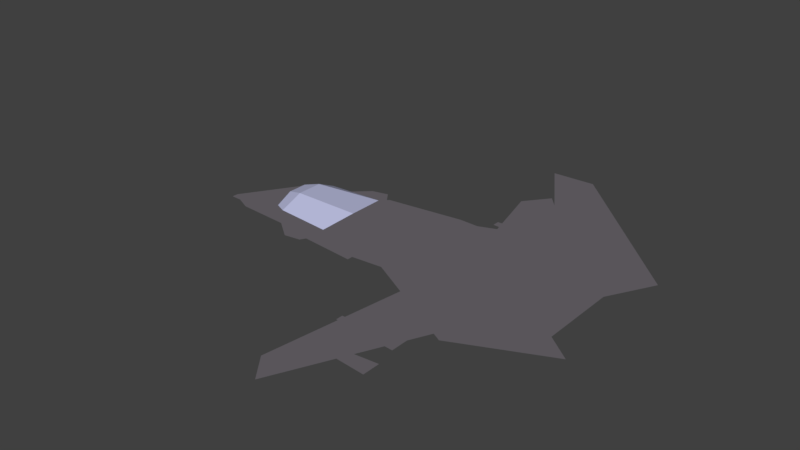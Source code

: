 # Source: pogranichnik.blend  (saved by Blender 2.82.7; exported with 4.5.12 LTS)
import bpy
from mathutils import Matrix  # noqa: F401  (used for matrix-valued properties, if any)

bpy.ops.wm.read_factory_settings(use_empty=True)
scene = bpy.context.scene
scene.name = 'Scene'

# ---- collections
col_collection_1 = bpy.data.collections.new('Collection 1'); scene.collection.children.link(col_collection_1)

# ---- images (referenced by path relative to the original .blend; pixels are not part of the script)
import os
ASSET_DIR = os.environ.get("B2B_ASSET_DIR", "")  # directory of the original .blend (textures are referenced by path, not embedded)
HERE = os.path.dirname(os.path.abspath(__file__))  # packed textures are extracted next to this script under _unpacked/

def load_image(name, relpath, width, height, colorspace="sRGB"):
    """Load a texture the original file referenced (path relative to the .blend, or extracted next to this script)."""
    p = next((c for c in (os.path.join(HERE, relpath), os.path.join(ASSET_DIR, relpath)) if relpath and os.path.exists(c)), "")
    if p:
        img = bpy.data.images.load(p, check_existing=True)
        img.name = name
    else:  # same state as the original file: an image datablock whose file is absent (Cycles renders it pink)
        img = bpy.data.images.new(name, width, height)
        img.source = "FILE"
        img.filepath = "//" + (relpath or name)
    img.colorspace_settings.name = colorspace
    return img
img_material_diffuse_color = load_image('Material Diffuse Color', '', 1024, 1024, 'sRGB')

# ---- materials (node trees are filled in below, after node groups)
mat_ship = bpy.data.materials.new('Ship')
mat_ship.alpha_threshold = 0.0
mat_ship.roughness = 0.5
mat_ship.line_color = (0.0, 0.0, 0.0, 1.0)
mat_glus = bpy.data.materials.new('Glus')

# ---- material node trees
mat_ship.use_nodes = True; mat_ship.node_tree.nodes.clear()
_N = mat_ship.node_tree.nodes; _L = mat_ship.node_tree.links
n0 = _N.new('ShaderNodeOutputMaterial'); n0.name = 'Вывод материала'; n0.location = (300, 300)
n1 = _N.new('ShaderNodeTexImage'); n1.name = 'Изображение-текстура'; n1.location = (0, 0)
n1.width = 140
n1.image = img_material_diffuse_color
n2 = _N.new('ShaderNodeEmission'); n2.name = 'Излучение'; n2.location = (10, 300)
n2.inputs[0].default_value = (0.09939, 0.09116, 0.1025, 1.0)
_L.new(n2.outputs[0], n0.inputs[0])
n0.is_active_output = True
mat_glus.use_nodes = True; mat_glus.node_tree.nodes.clear()
_N = mat_glus.node_tree.nodes; _L = mat_glus.node_tree.links
n0 = _N.new('ShaderNodeOutputMaterial'); n0.name = 'Material Output'; n0.location = (300, 300)
n1 = _N.new('ShaderNodeBsdfPrincipled'); n1.name = 'Principled BSDF'; n1.location = (10, 300)
n1.distribution = 'GGX'
n1.subsurface_method = 'BURLEY'
n1.inputs[0].default_value = (0.5364, 0.556, 0.8, 1.0)
n1.inputs[3].default_value = 1.45
n1.inputs[27].default_value = (0.0, 0.0, 0.0, 1.0)
n1.inputs[28].default_value = 1.0
_L.new(n1.outputs[0], n0.inputs[0])
n0.is_active_output = True

# ---- world
world_world = bpy.data.worlds.new('World'); scene.world = world_world
world_world.color = (0.05088, 0.05088, 0.05088)
world_world.use_sun_shadow = False
world_world.sun_shadow_jitter_overblur = 0.0
world_world.cycles.sampling_method = 'MANUAL'

# ---- meshes
me_cube = bpy.data.meshes.new('Cube')
me_cube.from_pydata([(1.999, -0.732, 0.2007), (-2.521, -0.03286, -0.06378), (-0.1372, -0.4431, 0.2387), (-1.608, -0.2148, 0.131), (-1.608, -0.2148, 0.2265), (-0.111, -0.4431, 0.128), (1.002, -1.028, 0.1061), (1.002, -1.028, 0.169), (1.622, -0.4918, 0.05076), (1.622, -0.4918, 0.268), (-1.622, -0.07569, 0.2849), (0.2505, -0.2406, 0.452), (-0.742, -0.3614, 0.2217), (-1.609, -0.262, 0.1525), (-0.9429, -0.6291, 0.1986), (-1.141, -0.6241, 0.1763), (-0.1722, -1.881, -0.105), (0.03605, -2.146, -0.105), (0.3159, -0.6438, 0.1435), (0.9751, -0.9602, 0.1435), (0.722, -1.03, 0.775), (1.115, -1.049, 0.775), (1.032, -0.6093, 0.213), (1.999, 0.732, 0.2007), (-2.521, 0.03286, -0.06378), (-0.1372, 0.4431, 0.2387), (-1.608, 0.2148, 0.131), (-1.608, 0.2148, 0.2265), (-0.111, 0.4431, 0.128), (1.002, 1.028, 0.1061), (1.002, 1.028, 0.169), (1.622, 0.4918, 0.05076), (1.622, 0.4918, 0.268), (-1.622, 0.07569, 0.2849), (0.2505, 0.2406, 0.452), (-0.742, 0.3614, 0.2217), (-1.609, 0.262, 0.1525), (-0.9429, 0.6291, 0.1986), (-1.141, 0.6241, 0.1763), (-0.1722, 1.881, -0.105), (0.03605, 2.146, -0.105), (0.3159, 0.6438, 0.1435), (0.9751, 0.9602, 0.1435), (0.722, 1.03, 0.775), (1.115, 1.049, 0.775), (1.032, 0.6093, 0.213), (1.622, 0.0, 0.05076), (1.622, 0.0, 0.268), (-1.622, -1.035e-09, 0.2849), (0.2505, 0.0, 0.452), (-2.521, 0.0, -0.06378), (-0.111, 0.0, 0.128), (-0.5653, -0.2114, 0.4088), (-0.7928, -0.4421, 0.08784), (-0.8101, -0.4421, 0.2276), (-0.5653, -8.023e-10, 0.4088), (-0.5653, 0.2114, 0.4088), (-0.7928, 0.4421, 0.08784), (-0.8101, 0.4421, 0.2276), (-0.859, -0.3844, 0.1013), (-0.8729, -0.3844, 0.2263), (-0.3962, -0.3611, 0.1179), (-0.3962, 2.863e-10, 0.1179), (-0.6771, -3.619e-10, 0.3802), (-0.859, 0.3844, 0.1013), (-0.8729, 0.3844, 0.2263), (-0.3962, 0.3611, 0.1179), (-0.6771, -0.1804, 0.3802), (-0.6771, 0.1804, 0.3802), (-1.57, -0.2831, 0.102), (-1.571, -0.2831, 0.2253), (-2.393, -0.04961, -0.04965), (-1.579, 1.302e-11, 0.3049), (-1.57, 0.2831, 0.102), (-1.571, 0.2831, 0.2253), (-2.393, 0.04961, -0.04965), (-2.393, 4.75e-11, -0.04965), (-1.579, -0.1021, 0.3049), (-1.579, 0.1021, 0.3049), (-2.251, -1.872e-10, -0.06861), (-1.412, -0.1349, 0.3499), (-1.412, 0.1349, 0.3499), (-1.428, -0.3581, 0.09266), (-1.431, -0.3581, 0.2429), (-2.251, -0.1031, -0.06861), (-1.412, -3.134e-10, 0.3499), (-1.428, 0.3581, 0.09266), (-1.431, 0.3581, 0.2429), (-2.251, 0.1031, -0.06861)], [], [(71, 69, 3, 1), (10, 1, 4), (8, 9, 0), (3, 4, 1), (0, 6, 8), (9, 7, 0), (0, 7, 6), (69, 70, 4, 3), (9, 11, 2, 7), (5, 6, 7, 2), (5, 8, 6), (16, 17, 19, 18), (20, 21, 0, 22), (77, 10, 4, 70), (14, 12, 13, 15), (8, 46, 47, 9), (61, 62, 51, 5), (9, 47, 49, 11), (77, 72, 48, 10), (5, 51, 46, 8), (10, 48, 50, 1), (75, 24, 26, 73), (33, 27, 24), (31, 23, 32), (26, 24, 27), (23, 31, 29), (32, 23, 30), (23, 29, 30), (73, 26, 27, 74), (32, 30, 25, 34), (28, 25, 30, 29), (28, 29, 31), (39, 41, 42, 40), (43, 45, 23, 44), (78, 74, 27, 33), (37, 38, 36, 35), (31, 32, 47, 46), (66, 28, 51, 62), (32, 34, 49, 47), (78, 33, 48, 72), (28, 31, 46, 51), (33, 24, 50, 48), (34, 56, 55, 49), (34, 25, 58, 56), (28, 57, 58, 25), (11, 49, 55, 52), (11, 52, 54, 2), (5, 2, 54, 53), (56, 68, 63, 55), (88, 66, 62, 79), (56, 58, 65, 68), (57, 64, 65, 58), (28, 66, 64, 57), (52, 55, 63, 67), (84, 79, 62, 61), (52, 67, 60, 54), (53, 54, 60, 59), (5, 53, 59, 61), (1, 50, 76, 71), (24, 75, 76, 50), (81, 78, 72, 85), (81, 87, 74, 78), (86, 73, 74, 87), (88, 75, 73, 86), (80, 85, 72, 77), (80, 77, 70, 83), (82, 83, 70, 69), (84, 82, 69, 71), (61, 59, 82, 84), (59, 60, 83, 82), (67, 80, 83, 60), (67, 63, 85, 80), (66, 88, 86, 64), (64, 86, 87, 65), (68, 65, 87, 81), (68, 81, 85, 63), (71, 76, 79, 84), (75, 88, 79, 76)])
me_cube.polygons.foreach_set('material_index', [0, 0, 0, 0, 0, 0, 0, 0, 0, 0, 0, 0, 0, 0, 0, 0, 0, 0, 0, 0, 0, 0, 0, 0, 0, 0, 0, 0, 0, 0, 0, 0, 0, 0, 0, 0, 0, 0, 0, 0, 0, 0, 0, 0, 0, 0, 0, 0, 0, 0, 0, 0, 0, 0, 0, 0, 0, 0, 0, 0, 1, 1, 0, 0, 1, 1, 0, 0, 0, 0, 1, 1, 0, 0, 1, 1, 0, 0])
_uv = me_cube.uv_layers.new(name='UVКарта')
_uv.uv.foreach_set('vector', [0.1163, 0.2237, 0.2127, 0.2623, 0.1768, 0.2593, 0.0002132, 0.204, 0.2987, 0.5762, 0.1174, 0.5876, 0.2983, 0.5406, 0.9743, 0.4978, 0.9279, 0.4873, 0.9801, 0.4052, 0.2898, 0.5187, 0.2983, 0.5406, 0.1174, 0.5876, 0.8721, 0.3437, 0.6781, 0.3952, 0.7976, 0.2921, 0.9279, 0.4873, 0.7848, 0.4107, 0.9801, 0.4052, 0.9801, 0.4052, 0.7848, 0.4107, 0.7828, 0.3995, 0.3257, 0.5129, 0.3331, 0.5348, 0.2983, 0.5406, 0.2898, 0.5187, 0.9279, 0.4873, 0.657, 0.5486, 0.5773, 0.4946, 0.7848, 0.4107, 0.5765, 0.4723, 0.7828, 0.3995, 0.7848, 0.4107, 0.5773, 0.4946, 0.4645, 0.2828, 0.7976, 0.2921, 0.6781, 0.3952, 0.2271, 0.9697, 0.1688, 0.9979, 0.105, 0.7105, 0.2454, 0.7105, 0.2572, 0.7048, 0.3326, 0.7076, 0.4949, 0.8433, 0.3076, 0.8433, 0.3435, 0.5727, 0.2987, 0.5762, 0.2983, 0.5406, 0.3331, 0.5348, 0.5308, 0.9263, 0.5635, 0.9818, 0.3954, 0.9818, 0.4926, 0.9229, 0.9743, 0.4978, 0.9736, 0.598, 0.9291, 0.5973, 0.9279, 0.4873, 0.2324, 0.2434, 0.2324, 0.1977, 0.4645, 0.1977, 0.4645, 0.2828, 0.9279, 0.4873, 0.9291, 0.5973, 0.6566, 0.5945, 0.657, 0.5486, 0.3435, 0.5727, 0.3433, 0.5945, 0.2986, 0.5944, 0.2987, 0.5762, 0.4645, 0.2828, 0.4645, 0.1977, 0.7976, 0.1977, 0.7976, 0.2921, 0.2987, 0.5762, 0.2986, 0.5944, 0.1174, 0.5939, 0.1174, 0.5876, 0.1163, 0.2237, 0.0002132, 0.204, 0.1768, 0.2593, 0.2127, 0.2623, 0.2987, 0.5762, 0.2983, 0.5406, 0.1174, 0.5876, 0.9743, 0.4978, 0.9801, 0.4052, 0.9279, 0.4873, 0.2898, 0.5187, 0.1174, 0.5876, 0.2983, 0.5406, 0.8721, 0.3437, 0.7976, 0.2921, 0.6781, 0.3952, 0.9279, 0.4873, 0.9801, 0.4052, 0.7848, 0.4107, 0.9801, 0.4052, 0.7828, 0.3995, 0.7848, 0.4107, 0.3257, 0.5129, 0.2898, 0.5187, 0.2983, 0.5406, 0.3331, 0.5348, 0.9279, 0.4873, 0.7848, 0.4107, 0.5773, 0.4946, 0.657, 0.5486, 0.5765, 0.4723, 0.5773, 0.4946, 0.7848, 0.4107, 0.7828, 0.3995, 0.4645, 0.2828, 0.6781, 0.3952, 0.7976, 0.2921, 0.2271, 0.9697, 0.2454, 0.7105, 0.105, 0.7105, 0.1688, 0.9979, 0.2572, 0.7048, 0.3076, 0.8433, 0.4949, 0.8433, 0.3326, 0.7076, 0.3435, 0.5727, 0.3331, 0.5348, 0.2983, 0.5406, 0.2987, 0.5762, 0.5308, 0.9263, 0.4926, 0.9229, 0.3954, 0.9818, 0.5635, 0.9818, 0.9743, 0.4978, 0.9279, 0.4873, 0.9291, 0.5973, 0.9736, 0.598, 0.2324, 0.2434, 0.4645, 0.2828, 0.4645, 0.1977, 0.2324, 0.1977, 0.9279, 0.4873, 0.657, 0.5486, 0.6566, 0.5945, 0.9291, 0.5973, 0.3435, 0.5727, 0.2987, 0.5762, 0.2986, 0.5944, 0.3433, 0.5945, 0.4645, 0.2828, 0.7976, 0.2921, 0.7976, 0.1977, 0.4645, 0.1977, 0.2987, 0.5762, 0.1174, 0.5876, 0.1174, 0.5939, 0.2986, 0.5944, 0.657, 0.5486, 0.4778, 0.5624, 0.4776, 0.5945, 0.6566, 0.5945, 0.657, 0.5486, 0.5773, 0.4946, 0.4378, 0.5176, 0.4778, 0.5624, 0.5765, 0.4723, 0.4332, 0.4955, 0.4378, 0.5176, 0.5773, 0.4946, 0.657, 0.5486, 0.6566, 0.5945, 0.4776, 0.5945, 0.4778, 0.5624, 0.657, 0.5486, 0.4778, 0.5624, 0.4378, 0.5176, 0.5773, 0.4946, 0.5765, 0.4723, 0.5773, 0.4946, 0.4378, 0.5176, 0.4332, 0.4955, 0.4778, 0.5624, 0.3883, 0.5693, 0.3881, 0.5945, 0.4776, 0.5945, 0.1743, 0.2335, 0.2324, 0.2434, 0.2324, 0.1977, 0.1743, 0.1977, 0.4778, 0.5624, 0.4378, 0.5176, 0.368, 0.5291, 0.3883, 0.5693, 0.4332, 0.4955, 0.3615, 0.5071, 0.368, 0.5291, 0.4378, 0.5176, 0.4645, 0.2828, 0.2324, 0.2434, 0.2487, 0.2652, 0.3206, 0.2711, 0.4778, 0.5624, 0.4776, 0.5945, 0.3881, 0.5945, 0.3883, 0.5693, 0.1743, 0.2335, 0.1743, 0.1977, 0.2324, 0.1977, 0.2324, 0.2434, 0.4778, 0.5624, 0.3883, 0.5693, 0.368, 0.5291, 0.4378, 0.5176, 0.4332, 0.4955, 0.4378, 0.5176, 0.368, 0.5291, 0.3615, 0.5071, 0.4645, 0.2828, 0.3206, 0.2711, 0.2487, 0.2652, 0.2324, 0.2434, 0.0002132, 0.204, 0.0002132, 0.1977, 0.1163, 0.1977, 0.1163, 0.2237, 0.0002132, 0.204, 0.1163, 0.2237, 0.1163, 0.1977, 0.0002132, 0.1977, 0.3659, 0.571, 0.3435, 0.5727, 0.3433, 0.5945, 0.3657, 0.5945, 0.3659, 0.571, 0.3506, 0.5319, 0.3331, 0.5348, 0.3435, 0.5727, 0.3436, 0.51, 0.3257, 0.5129, 0.3331, 0.5348, 0.3506, 0.5319, 0.1743, 0.2335, 0.1163, 0.2237, 0.2127, 0.2623, 0.2307, 0.2637, 0.3659, 0.571, 0.3657, 0.5945, 0.3433, 0.5945, 0.3435, 0.5727, 0.3659, 0.571, 0.3435, 0.5727, 0.3331, 0.5348, 0.3506, 0.5319, 0.3436, 0.51, 0.3506, 0.5319, 0.3331, 0.5348, 0.3257, 0.5129, 0.1743, 0.2335, 0.2307, 0.2637, 0.2127, 0.2623, 0.1163, 0.2237, 0.2324, 0.2434, 0.2487, 0.2652, 0.2307, 0.2637, 0.1743, 0.2335, 0.3615, 0.5071, 0.368, 0.5291, 0.3506, 0.5319, 0.3436, 0.51, 0.3883, 0.5693, 0.3659, 0.571, 0.3506, 0.5319, 0.368, 0.5291, 0.3883, 0.5693, 0.3881, 0.5945, 0.3657, 0.5945, 0.3659, 0.571, 0.2324, 0.2434, 0.1743, 0.2335, 0.2307, 0.2637, 0.2487, 0.2652, 0.3615, 0.5071, 0.3436, 0.51, 0.3506, 0.5319, 0.368, 0.5291, 0.3883, 0.5693, 0.368, 0.5291, 0.3506, 0.5319, 0.3659, 0.571, 0.3883, 0.5693, 0.3659, 0.571, 0.3657, 0.5945, 0.3881, 0.5945, 0.1163, 0.2237, 0.1163, 0.1977, 0.1743, 0.1977, 0.1743, 0.2335, 0.1163, 0.2237, 0.1743, 0.2335, 0.1743, 0.1977, 0.1163, 0.1977])
me_cube.materials.append(mat_ship)
me_cube.materials.append(mat_glus)
me_cube.use_remesh_preserve_volume = False
me_cube.use_remesh_preserve_attributes = False
me_cube.use_mirror_vertex_groups = False
me_cube.use_paint_bone_selection = False
me_cube.use_paint_mask = True
me_cube.update()
me_cube.normals_split_custom_set([tuple(v) for v in zip(*[iter([-0.297, -0.6932, 0.6567, -0.297, -0.6932, 0.6567, -0.297, -0.6932, 0.6567, -0.297, -0.6932, 0.6567, -0.3488, -0.394, 0.8504, -0.3488, -0.394, 0.8504, -0.3488, -0.394, 0.8504, 0.5366, 0.8438, 1.838e-06, 0.5366, 0.8438, 1.838e-06, 0.5366, 0.8438, 1.838e-06, -0.1954, -0.9807, -1.676e-07, -0.1954, -0.9807, -1.676e-07, -0.1954, -0.9807, -1.676e-07, 0.1785, -0.3033, -0.936, 0.1785, -0.3033, -0.936, 0.1785, -0.3033, -0.936, 0.03409, -0.2197, 0.975, 0.03409, -0.2197, 0.975, 0.03409, -0.2197, 0.975, 0.2839, -0.9588, -5.065e-06, 0.2839, -0.9588, -5.065e-06, 0.2839, -0.9588, -5.065e-06, -0.8807, -0.4736, -0.002992, -0.8807, -0.4736, -0.002992, -0.8807, -0.4736, -0.002992, -0.8807, -0.4736, -0.002992, -0.0255, -0.3597, 0.9327, -0.0255, -0.3597, 0.9327, -0.0255, -0.3597, 0.9327, -0.0255, -0.3597, 0.9327, -0.4619, -0.8842, -0.06995, -0.4619, -0.8842, -0.06995, -0.4619, -0.8842, -0.06995, -0.4619, -0.8842, -0.06995, -0.04589, -0.04997, -0.9977, -0.04589, -0.04997, -0.9977, -0.04589, -0.04997, -0.9977, -0.09709, -0.1448, 0.9847, -0.09709, -0.1448, 0.9847, -0.09709, -0.1448, 0.9847, -0.09709, -0.1448, 0.9847, 0.08798, 0.7909, 0.6055, 0.08798, 0.7909, 0.6055, 0.08798, 0.7909, 0.6055, 0.08798, 0.7909, 0.6055, -0.5906, -0.354, 0.7252, -0.5906, -0.354, 0.7252, -0.5906, -0.354, 0.7252, -0.5906, -0.354, 0.7252, -0.08912, -0.03664, 0.9953, -0.08912, -0.03664, 0.9953, -0.08912, -0.03664, 0.9953, -0.08912, -0.03664, 0.9953, 1.0, 0.0, 2.195e-06, 1.0, 0.0, 2.195e-06, 1.0, 0.0, 2.195e-06, 1.0, 0.0, 2.195e-06, 0.03533, -1.015e-08, -0.9994, 0.03533, -1.015e-08, -0.9994, 0.03533, -1.015e-08, -0.9994, 0.03533, -1.015e-08, -0.9994, 0.133, 0.0, 0.9911, 0.133, 0.0, 0.9911, 0.133, 0.0, 0.9911, 0.133, 0.0, 0.9911, -0.4178, 0.0, 0.9085, -0.4178, 0.0, 0.9085, -0.4178, 0.0, 0.9085, -0.4178, 0.0, 0.9085, -0.04454, 0.0, -0.999, -0.04454, 0.0, -0.999, -0.04454, 0.0, -0.999, -0.04454, 0.0, -0.999, -0.3618, 0.0, 0.9323, -0.3618, 0.0, 0.9323, -0.3618, 0.0, 0.9323, -0.3618, 0.0, 0.9323, -0.297, 0.6932, 0.6567, -0.297, 0.6932, 0.6567, -0.297, 0.6932, 0.6567, -0.297, 0.6932, 0.6567, -0.3488, 0.394, 0.8504, -0.3488, 0.394, 0.8504, -0.3488, 0.394, 0.8504, 0.5366, -0.8438, 1.838e-06, 0.5366, -0.8438, 1.838e-06, 0.5366, -0.8438, 1.838e-06, -0.1954, 0.9807, -1.676e-07, -0.1954, 0.9807, -1.676e-07, -0.1954, 0.9807, -1.676e-07, 0.1785, 0.3033, -0.936, 0.1785, 0.3033, -0.936, 0.1785, 0.3033, -0.936, 0.03409, 0.2197, 0.975, 0.03409, 0.2197, 0.975, 0.03409, 0.2197, 0.975, 0.2839, 0.9588, -5.065e-06, 0.2839, 0.9588, -5.065e-06, 0.2839, 0.9588, -5.065e-06, -0.8807, 0.4736, -0.002992, -0.8807, 0.4736, -0.002992, -0.8807, 0.4736, -0.002992, -0.8807, 0.4736, -0.002992, -0.0255, 0.3597, 0.9327, -0.0255, 0.3597, 0.9327, -0.0255, 0.3597, 0.9327, -0.0255, 0.3597, 0.9327, -0.4619, 0.8842, -0.06995, -0.4619, 0.8842, -0.06995, -0.4619, 0.8842, -0.06995, -0.4619, 0.8842, -0.06995, -0.04589, 0.04997, -0.9977, -0.04589, 0.04997, -0.9977, -0.04589, 0.04997, -0.9977, -0.09709, 0.1448, 0.9847, -0.09709, 0.1448, 0.9847, -0.09709, 0.1448, 0.9847, -0.09709, 0.1448, 0.9847, 0.08798, -0.7909, 0.6055, 0.08798, -0.7909, 0.6055, 0.08798, -0.7909, 0.6055, 0.08798, -0.7909, 0.6055, -0.5906, 0.354, 0.7252, -0.5906, 0.354, 0.7252, -0.5906, 0.354, 0.7252, -0.5906, 0.354, 0.7252, -0.08912, 0.03664, 0.9953, -0.08912, 0.03664, 0.9953, -0.08912, 0.03664, 0.9953, -0.08912, 0.03664, 0.9953, 1.0, 0.0, 2.195e-06, 1.0, 0.0, 2.195e-06, 1.0, 0.0, 2.195e-06, 1.0, 0.0, 2.195e-06, 0.03533, 1.015e-08, -0.9994, 0.03533, 1.015e-08, -0.9994, 0.03533, 1.015e-08, -0.9994, 0.03533, 1.015e-08, -0.9994, 0.133, 0.0, 0.9911, 0.133, 0.0, 0.9911, 0.133, 0.0, 0.9911, 0.133, 0.0, 0.9911, -0.4178, 0.0, 0.9085, -0.4178, 0.0, 0.9085, -0.4178, 0.0, 0.9085, -0.4178, 0.0, 0.9085, -0.04454, 0.0, -0.999, -0.04454, 0.0, -0.999, -0.04454, 0.0, -0.999, -0.04454, 0.0, -0.999, -0.3618, 0.0, 0.9323, -0.3618, 0.0, 0.9323, -0.3618, 0.0, 0.9323, -0.3618, 0.0, 0.9323, -0.05277, 0.0, 0.9986, -0.05277, 0.0, 0.9986, -0.05277, 0.0, 0.9986, -0.05277, 0.0, 0.9986, -0.04094, 0.6394, 0.7678, -0.04094, 0.6394, 0.7678, -0.04094, 0.6394, 0.7678, -0.04094, 0.6394, 0.7678, -0.001435, 1.0, -0.0002514, -0.001435, 1.0, -0.0002514, -0.001435, 1.0, -0.0002514, -0.001435, 1.0, -0.0002514, -0.05277, 0.0, 0.9986, -0.05277, 0.0, 0.9986, -0.05277, 0.0, 0.9986, -0.05277, 0.0, 0.9986, -0.04094, -0.6394, 0.7678, -0.04094, -0.6394, 0.7678, -0.04094, -0.6394, 0.7678, -0.04094, -0.6394, 0.7678, -0.001435, -1.0, -0.0002512, -0.001435, -1.0, -0.0002512, -0.001435, -1.0, -0.0002512, -0.001435, -1.0, -0.0002512, -0.2484, 8.242e-08, 0.9687, -0.2484, 8.242e-08, 0.9687, -0.2484, 8.242e-08, 0.9687, -0.2484, 8.242e-08, 0.9687, 0.1001, 0.0, -0.995, 0.1001, 0.0, -0.995, 0.1001, 0.0, -0.995, 0.1001, 0.0, -0.995, -0.3267, 0.3466, 0.8793, -0.3267, 0.3466, 0.8793, -0.3267, 0.3466, 0.8793, -0.3267, 0.3466, 0.8793, -0.6687, 0.7394, -0.07893, -0.6687, 0.7394, -0.07893, -0.6687, 0.7394, -0.07893, -0.6687, 0.7394, -0.07893, 0.04632, -0.1406, -0.989, 0.04632, -0.1406, -0.989, 0.04632, -0.1406, -0.989, 0.04632, -0.1406, -0.989, -0.2484, -8.242e-08, 0.9687, -0.2484, -8.242e-08, 0.9687, -0.2484, -8.242e-08, 0.9687, -0.2484, -8.242e-08, 0.9687, 0.1001, 6.821e-09, -0.995, 0.1001, 6.821e-09, -0.995, 0.1001, 6.821e-09, -0.995, 0.1001, 6.821e-09, -0.995, -0.3267, -0.3466, 0.8793, -0.3267, -0.3466, 0.8793, -0.3267, -0.3466, 0.8793, -0.3267, -0.3466, 0.8793, -0.6687, -0.7394, -0.07893, -0.6687, -0.7394, -0.07893, -0.6687, -0.7394, -0.07893, -0.6687, -0.7394, -0.07893, 0.04632, 0.1406, -0.989, 0.04632, 0.1406, -0.989, 0.04632, 0.1406, -0.989, 0.04632, 0.1406, -0.989, 0.1095, 0.0, -0.994, 0.1095, 0.0, -0.994, 0.1095, 0.0, -0.994, 0.1095, 0.0, -0.994, 0.1095, 0.0, -0.994, 0.1095, 0.0, -0.994, 0.1095, 0.0, -0.994, 0.1095, 0.0, -0.994, -0.2599, 0.0, 0.9656, -0.2599, 0.0, 0.9656, -0.2599, 0.0, 0.9656, -0.2599, 0.0, 0.9656, -0.3129, 0.391, 0.8656, -0.3129, 0.391, 0.8656, -0.3129, 0.391, 0.8656, -0.3129, 0.391, 0.8656, -0.4679, 0.8837, -0.005922, -0.4679, 0.8837, -0.005922, -0.4679, 0.8837, -0.005922, -0.4679, 0.8837, -0.005922, -0.3316, 0.8312, 0.4462, -0.3316, 0.8312, 0.4462, -0.3316, 0.8312, 0.4462, -0.3316, 0.8312, 0.4462, -0.2599, 0.0, 0.9656, -0.2599, 0.0, 0.9656, -0.2599, 0.0, 0.9656, -0.2599, 0.0, 0.9656, -0.3129, -0.391, 0.8656, -0.3129, -0.391, 0.8656, -0.3129, -0.391, 0.8656, -0.3129, -0.391, 0.8656, -0.4679, -0.8837, -0.005922, -0.4679, -0.8837, -0.005922, -0.4679, -0.8837, -0.005922, -0.4679, -0.8837, -0.005922, -0.3316, -0.8312, 0.4462, -0.3316, -0.8312, 0.4462, -0.3316, -0.8312, 0.4462, -0.3316, -0.8312, 0.4462, 0.02072, -0.4398, -0.8979, 0.02072, -0.4398, -0.8979, 0.02072, -0.4398, -0.8979, 0.02072, -0.4398, -0.8979, -0.0467, -0.9989, -0.002831, -0.0467, -0.9989, -0.002831, -0.0467, -0.9989, -0.002831, -0.0467, -0.9989, -0.002831, -0.0373, -0.5069, 0.8612, -0.0373, -0.5069, 0.8612, -0.0373, -0.5069, 0.8612, -0.0373, -0.5069, 0.8612, -0.04121, 0.0, 0.9992, -0.04121, 0.0, 0.9992, -0.04121, 0.0, 0.9992, -0.04121, 0.0, 0.9992, 0.02072, 0.4398, -0.8979, 0.02072, 0.4398, -0.8979, 0.02072, 0.4398, -0.8979, 0.02072, 0.4398, -0.8979, -0.0467, 0.9989, -0.002831, -0.0467, 0.9989, -0.002831, -0.0467, 0.9989, -0.002831, -0.0467, 0.9989, -0.002831, -0.0373, 0.5069, 0.8612, -0.0373, 0.5069, 0.8612, -0.0373, 0.5069, 0.8612, -0.0373, 0.5069, 0.8612, -0.04121, 0.0, 0.9992, -0.04121, 0.0, 0.9992, -0.04121, 0.0, 0.9992, -0.04121, 0.0, 0.9992, -0.1328, 0.0, -0.9911, -0.1328, 0.0, -0.9911, -0.1328, 0.0, -0.9911, -0.1328, 0.0, -0.9911, -0.1328, 0.0, -0.9911, -0.1328, 0.0, -0.9911, -0.1328, 0.0, -0.9911, -0.1328, 0.0, -0.9911])] * 3)])
me_cube_001 = bpy.data.meshes.new('Cube.001')
me_cube_001.from_pydata([(-1.408, -0.09618, -0.06377), (-2.078, -0.03692, -0.06377), (-1.408, 0.09618, -0.06377), (-2.078, 0.03692, -0.06377)], [], [(0, 2, 3, 1)])
_uv = me_cube_001.uv_layers.new(name='UVКарта')
_uv.uv.foreach_set('vector', [0.0, 0.0, 0.0, 1.0, 1.0, 1.0, 1.0, 0.0])
me_cube_001.materials.append(mat_ship)
me_cube_001.use_remesh_preserve_volume = False
me_cube_001.use_remesh_preserve_attributes = False
me_cube_001.use_mirror_vertex_groups = False
me_cube_001.use_paint_bone_selection = False
me_cube_001.use_paint_mask = True
me_cube_001.update()
me_cube_001.normals_split_custom_set([tuple(v) for v in zip(*[iter([5.222e-09, 0.0, 1.0, 5.222e-09, 0.0, 1.0, 5.222e-09, 0.0, 1.0, 5.222e-09, 0.0, 1.0])] * 3)])
me_cube_003 = bpy.data.meshes.new('Cube.003')
me_cube_003.from_pydata([(0.63, -1.335, -0.1237), (-0.03997, -1.395, -0.1237), (0.63, -1.528, -0.1237), (-0.03997, -1.468, -0.1237), (0.6897, -1.048, -0.01494), (0.01967, -1.107, -0.01494), (0.6897, -1.24, -0.01494), (0.01967, -1.181, -0.01494), (0.63, 1.335, -0.1237), (-0.03997, 1.395, -0.1237), (0.63, 1.528, -0.1237), (-0.03997, 1.468, -0.1237), (0.6897, 1.048, -0.01494), (0.01967, 1.107, -0.01494), (0.6897, 1.24, -0.01494), (0.01967, 1.181, -0.01494)], [], [(0, 1, 3, 2), (4, 5, 7, 6), (8, 10, 11, 9), (12, 14, 15, 13)])
_uv = me_cube_003.uv_layers.new(name='UVКарта')
_uv.uv.foreach_set('vector', [0.0, 0.0, 1.0, 0.0, 1.0, 1.0, 0.0, 1.0, 0.0, 0.0, 1.0, 0.0, 1.0, 1.0, 0.0, 1.0, 0.0, 0.0, 0.0, 1.0, 1.0, 1.0, 1.0, 0.0, 0.0, 0.0, 0.0, 1.0, 1.0, 1.0, 1.0, 0.0])
me_cube_003.materials.append(mat_ship)
me_cube_003.use_remesh_preserve_volume = False
me_cube_003.use_remesh_preserve_attributes = False
me_cube_003.use_mirror_vertex_groups = False
me_cube_003.use_paint_bone_selection = False
me_cube_003.use_paint_mask = True
me_cube_003.update()
me_cube_003.normals_split_custom_set([tuple(v) for v in zip(*[iter([0.0, 0.0, 1.0, 0.0, 0.0, 1.0, 0.0, 0.0, 1.0, 0.0, 0.0, 1.0, 6.527e-10, 0.0, 1.0, 6.527e-10, 0.0, 1.0, 6.527e-10, 0.0, 1.0, 6.527e-10, 0.0, 1.0, 0.0, 0.0, 1.0, 0.0, 0.0, 1.0, 0.0, 0.0, 1.0, 0.0, 0.0, 1.0, 1.305e-09, 0.0, 1.0, 1.305e-09, 0.0, 1.0, 1.305e-09, 0.0, 1.0, 1.305e-09, 0.0, 1.0])] * 3)])
me_cube_004 = bpy.data.meshes.new('Cube.004')
me_cube_004.from_pydata([(-0.6358, -0.1205, -0.03479), (-1.306, -0.1798, -0.03479), (-0.6358, -0.3129, -0.03479), (-1.306, -0.2536, -0.03479), (-0.6358, 0.1205, -0.03479), (-1.306, 0.1798, -0.03479), (-0.6358, 0.3129, -0.03479), (-1.306, 0.2536, -0.03479)], [], [(0, 1, 3, 2), (4, 6, 7, 5)])
_uv = me_cube_004.uv_layers.new(name='UVКарта')
_uv.uv.foreach_set('vector', [0.0, 0.0, 1.0, 0.0, 1.0, 1.0, 0.0, 1.0, 0.0, 0.0, 0.0, 1.0, 1.0, 1.0, 1.0, 0.0])
me_cube_004.materials.append(mat_ship)
me_cube_004.use_remesh_preserve_volume = False
me_cube_004.use_remesh_preserve_attributes = False
me_cube_004.use_mirror_vertex_groups = False
me_cube_004.use_paint_bone_selection = False
me_cube_004.use_paint_mask = True
me_cube_004.update()
me_cube_004.normals_split_custom_set([tuple(v) for v in zip(*[iter([5.222e-09, 0.0, 1.0, 5.222e-09, 0.0, 1.0, 5.222e-09, 0.0, 1.0, 5.222e-09, 0.0, 1.0, 5.222e-09, 0.0, 1.0, 5.222e-09, 0.0, 1.0, 5.222e-09, 0.0, 1.0, 5.222e-09, 0.0, 1.0])] * 3)])

# ---- objects
ob_ship = bpy.data.objects.new('Ship', me_cube)
ob_1_gun = bpy.data.objects.new('1 gun', me_cube_001)
ob_rockets = bpy.data.objects.new('Rockets', me_cube_003)
ob_2_guns = bpy.data.objects.new('2 guns', me_cube_004)

# ---- transforms, parenting, visibility, modifiers, constraints
ob_ship.location = (0.0, 0.0, 0.0)
ob_ship.lock_rotations_4d = False
ob_ship.empty_display_type = 'ARROWS'
ob_ship.lineart.crease_threshold = 0.0
ob_1_gun.location = (0.0, 0.0, 0.0)
ob_1_gun.lock_rotations_4d = False
ob_1_gun.empty_display_type = 'ARROWS'
ob_1_gun.lineart.crease_threshold = 0.0
ob_rockets.location = (0.0, 0.0, 0.0)
ob_rockets.lock_rotations_4d = False
ob_rockets.empty_display_type = 'ARROWS'
ob_rockets.lineart.crease_threshold = 0.0
ob_2_guns.location = (0.0, 0.0, 0.0)
ob_2_guns.lock_rotations_4d = False
ob_2_guns.empty_display_type = 'ARROWS'
ob_2_guns.lineart.crease_threshold = 0.0

# ---- collection membership
col_collection_1.objects.link(ob_ship)
col_collection_1.objects.link(ob_1_gun)
col_collection_1.objects.link(ob_rockets)
col_collection_1.objects.link(ob_2_guns)

# ---- scene / render settings (as saved in the file)
scene.frame_start = 1; scene.frame_end = 250; scene.frame_set(1)
scene.render.engine = 'CYCLES'
scene.render.resolution_percentage = 50
scene.render.dither_intensity = 0.0
scene.cycles.use_denoising = False
scene.cycles.samples = 128
scene.cycles.sampling_pattern = 'TABULATED_SOBOL'
scene.cycles.use_adaptive_sampling = False
scene.cycles.use_light_tree = False
scene.cycles.blur_glossy = 0.0
scene.cycles.sample_clamp_indirect = 0.0
scene.view_settings.view_transform = 'Standard'
bpy.context.view_layer.update()

# ---- added for rendering (the .blend has no active camera and no usable light): camera, sun
cam_auto = bpy.data.cameras.new('AutoCamera')
cam_auto.lens = 50.0
cam_auto.sensor_width = 36.0
cam_auto.clip_end = 1000.0
ob_auto_camera = bpy.data.objects.new('AutoCamera', cam_auto)
scene.collection.objects.link(ob_auto_camera)
ob_auto_camera.location = (5.56643, -6.99259, 4.98736)
ob_auto_camera.rotation_euler = (1.09748, -7.21219e-08, 0.694738)
scene.camera = ob_auto_camera
light_auto_sun = bpy.data.lights.new('AutoSun', 'SUN')
light_auto_sun.energy = 3.0
light_auto_sun.angle = 0.0523599
ob_auto_sun = bpy.data.objects.new('AutoSun', light_auto_sun)
scene.collection.objects.link(ob_auto_sun)
ob_auto_sun.rotation_euler = (0.872665, 0.174533, 0.523599)
bpy.context.view_layer.update()

